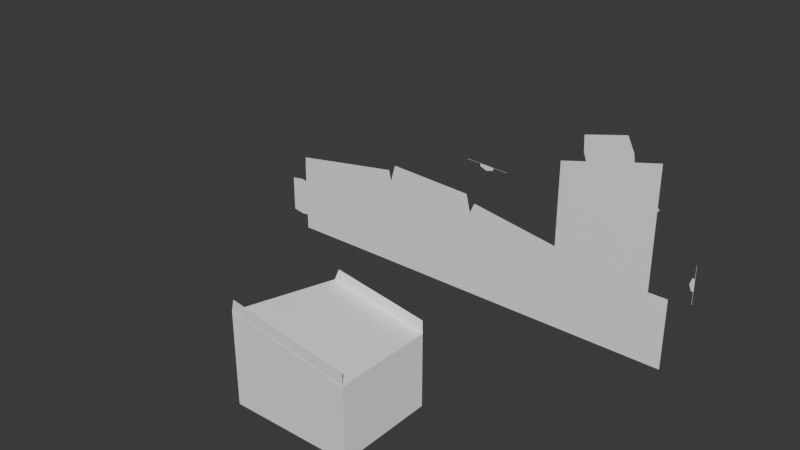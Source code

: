 # Source: bishop.blend  (saved by Blender 4.2.67; exported with 4.5.12 LTS)
import bpy
from mathutils import Matrix  # noqa: F401  (used for matrix-valued properties, if any)

bpy.ops.wm.read_factory_settings(use_empty=True)
scene = bpy.context.scene
scene.name = 'Scene'

# ---- collections
col_collection = bpy.data.collections.new('Collection'); scene.collection.children.link(col_collection)

# ---- materials (node trees are filled in below, after node groups)
mat_whites_001 = bpy.data.materials.new('Whites.001')
mat_whites_001.diffuse_color = (1.0, 1.0, 1.0, 1.0)
mat_whites_001.roughness = 0.8884
mat_whites_001.specular_intensity = 1.0
mat_whites_001.metallic = 0.5
mat_whites_002 = bpy.data.materials.new('Whites.002')
mat_whites_002.diffuse_color = (1.0, 1.0, 1.0, 1.0)
mat_whites_002.roughness = 0.8884
mat_whites_002.specular_intensity = 1.0
mat_whites_002.metallic = 0.5

# ---- material node trees
mat_whites_001.use_nodes = True; mat_whites_001.node_tree.nodes.clear()
_N = mat_whites_001.node_tree.nodes; _L = mat_whites_001.node_tree.links
n0 = _N.new('ShaderNodeBsdfPrincipled'); n0.name = 'プリンシプルBSDF'; n0.location = (10, 300)
n0.inputs[0].default_value = (1.0, 1.0, 1.0, 1.0)
n0.inputs[1].default_value = 0.5
n0.inputs[2].default_value = 0.8884
n0.inputs[13].default_value = 1.0
n0.inputs[27].default_value = (0.0, 0.0, 0.0, 1.0)
n0.inputs[28].default_value = 1.0
n1 = _N.new('ShaderNodeOutputMaterial'); n1.name = 'マテリアル出力'; n1.location = (300, 300)
n2 = _N.new('ShaderNodeNormalMap'); n2.name = 'ノーマルマップ'; n2.location = (-300, -300)
n2.label = 'Normal/Map'
_L.new(n0.outputs[0], n1.inputs[0])
_L.new(n2.outputs[0], n0.inputs[5])
n1.is_active_output = True
mat_whites_002.use_nodes = True; mat_whites_002.node_tree.nodes.clear()
_N = mat_whites_002.node_tree.nodes; _L = mat_whites_002.node_tree.links
n0 = _N.new('ShaderNodeBsdfPrincipled'); n0.name = 'プリンシプルBSDF'; n0.location = (10, 300)
n0.inputs[0].default_value = (1.0, 1.0, 1.0, 1.0)
n0.inputs[1].default_value = 0.5
n0.inputs[2].default_value = 0.8884
n0.inputs[13].default_value = 1.0
n0.inputs[27].default_value = (0.0, 0.0, 0.0, 1.0)
n0.inputs[28].default_value = 1.0
n1 = _N.new('ShaderNodeOutputMaterial'); n1.name = 'マテリアル出力'; n1.location = (300, 300)
n2 = _N.new('ShaderNodeNormalMap'); n2.name = 'ノーマルマップ'; n2.location = (-300, -300)
n2.label = 'Normal/Map'
_L.new(n0.outputs[0], n1.inputs[0])
_L.new(n2.outputs[0], n0.inputs[5])
n1.is_active_output = True

# ---- world
world_world = bpy.data.worlds.new('World'); scene.world = world_world
world_world.use_nodes = True; world_world.node_tree.nodes.clear()
_N = world_world.node_tree.nodes; _L = world_world.node_tree.links
n0 = _N.new('ShaderNodeOutputWorld'); n0.name = 'World Output'; n0.location = (300, 300)
n1 = _N.new('ShaderNodeBackground'); n1.name = 'Background'; n1.location = (10, 300)
n1.inputs[0].default_value = (0.05088, 0.05088, 0.05088, 1.0)
_L.new(n1.outputs[0], n0.inputs[0])
n0.is_active_output = True
world_world.color = (0.05088, 0.05088, 0.05088)
world_world.sun_shadow_jitter_overblur = 0.0

# ---- meshes
me_002 = bpy.data.meshes.new('立方体.002')
me_002.from_pydata([(-3.514, 2.0, 1.84), (0.9975, 2.0, 0.3125), (0.9975, 2.0, 1.184), (0.9975, 2.0, 1.188), (0.9975, 2.0, 0.316), (-4.549, 2.0, 1.883), (-4.544, 2.0, 1.883), (-3.519, 2.0, 1.84), (0.0, 2.0, 2.2), (0.1, 2.0, 2.1), (-0.1, 2.0, 2.1), (0.0, 2.0, 2.0), (-0.2, 2.0, 2.3), (-0.2, 2.0, 1.9), (0.2, 2.0, 2.3), (0.2, 2.0, 1.9), (0.4, 2.0, 2.5), (0.4, 2.0, 1.7), (-0.4, 2.0, 2.5), (-0.4, 2.0, 1.7), (1.013, 2.0, 1.188), (1.013, 2.0, 0.3125), (1.008, 2.0, 1.184), (1.008, 2.0, 0.316), (-3.513, 2.0, 1.855), (-4.549, 2.0, 1.898), (-4.544, 2.0, 1.893), (-3.518, 2.0, 1.85), (1.4, 1.192e-07, 1.5), (0.9999, 1.192e-07, 1.5), (0.9999, 0.0, 2.384e-07), (1.4, 1.192e-07, -3.948e-06), (-0.9999, 1.192e-07, 1.5), (-0.9999, 0.0, -4.071e-08), (-3.003, 1.192e-07, 1.823), (-3.003, 1.192e-07, -1.995e-06), (-5.061, 1.192e-07, 1.907), (-5.064, 1.192e-07, 0.003227), (-7.565, 1.192e-07, 1.5), (-7.565, 1.192e-07, 1.166), (-7.564, 1.192e-07, 0.3344), (-7.563, 1.192e-07, 0.0001211), (-7.964, 1.192e-07, 0.3558), (-7.965, 1.192e-07, 1.143), (-5.116, 1.192e-07, 2.149), (-7.552, 1.192e-07, 1.756), (-3.098, 1.223e-07, 2.214), (-4.953, 1.192e-07, 2.295), (-1.004, 1.192e-07, 1.756), (-2.9, 1.192e-07, 2.06), (0.9999, -4.172e-07, 4.034), (0.4736, -4.172e-07, 3.906), (-0.4762, -4.172e-07, 3.662), (-0.9999, -4.172e-07, 3.528), (0.3012, -4.172e-07, 4.371), (-0.5527, -4.172e-07, 4.158), (0.9999, 1.0, 1.5), (0.9999, 1.0, 2.384e-07), (-0.9999, 1.0, 1.5), (-0.9999, 1.0, -4.071e-08), (-3.003, 1.0, 1.823), (-3.003, 1.0, -1.995e-06), (-5.061, 1.0, 1.907), (-5.064, 1.0, 0.003227), (-7.565, 1.0, 1.5), (-7.565, 1.0, 1.187), (-7.564, 1.0, 0.3126), (0.4986, 1.0, 3.912), (-0.5012, 1.0, 3.656), (0.9999, 1.0, 1.186), (0.9999, 1.0, 0.3137), (-3.517, 1.0, 1.844), (-4.547, 1.0, 1.886), (1.008, 2.0, 0.8947), (1.008, 2.0, 0.6053), (0.9575, 2.0, 0.8947), (0.9575, 2.0, 0.6053), (0.9075, 2.0, 0.75), (-4.202, 2.0, 1.879), (-7.704, 1.192e-07, 0.3126), (-7.705, 1.192e-07, 1.187), (-3.86, 2.0, 1.865), (-4.205, 2.0, 1.82), (-3.863, 2.0, 1.805), (-4.036, 2.0, 1.753), (0.4466, -4.172e-07, 4.077), (-0.5363, -4.172e-07, 3.828)], [(70, 57), (56, 58), (58, 59), (58, 60), (60, 61), (72, 62), (62, 63), (62, 64), (65, 66), (67, 68), (56, 69), (60, 71)], [(9, 8, 10, 11), (3, 20, 21, 1, 4, 23, 74, 76, 77, 75, 73, 22, 2), (6, 26, 78, 82, 84, 83, 81, 27, 7, 0, 24, 25, 5), (31, 30, 33, 35, 37, 41, 40, 79, 42, 43, 80, 39, 38, 45, 44, 36, 47, 46, 34, 49, 48, 32, 53, 52, 86, 55, 54, 85, 51, 50, 29, 28)])
_uv = me_002.uv_layers.new(name='UVマップ')
_uv.uv.foreach_set('vector', [0.4639, 0.2134, 0.4639, 0.2295, 0.4478, 0.2295, 0.4478, 0.2134, 0.0, 0.0, 0.0, 0.0, 0.0, 0.0, 0.0, 0.0, 0.0, 0.0, 0.0, 0.0, 0.0, 0.0, 0.0, 0.0, 0.0, 0.0, 0.0, 0.0, 0.0, 0.0, 0.0, 0.0, 0.0, 0.0, 0.0, 0.0, 0.0, 0.0, 0.0, 0.0, 0.0, 0.0, 0.0, 0.0, 0.0, 0.0, 0.0, 0.0, 0.0, 0.0, 0.0, 0.0, 0.0, 0.0, 0.0, 0.0, 0.0, 0.0, 0.0, 0.0, 0.0, 0.0, 0.0, 0.0, 0.0, 0.0, 0.0, 0.0, 0.0, 0.0, 0.0, 0.0, 0.0, 0.0, 0.0, 0.0, 0.0, 0.0, 0.0, 0.0, 0.0, 0.0, 0.0, 0.0, 0.0, 0.0, 0.0, 0.0, 0.0, 0.0, 0.0, 0.0, 0.0, 0.0, 0.0, 0.0, 0.0, 0.0, 0.0, 0.0, 0.0, 0.0, 0.0, 0.0, 0.0, 0.0, 0.0, 0.0, 0.0, 0.0, 0.0, 0.0, 0.0, 0.0, 0.0, 0.0, 0.0, 0.0, 0.0, 0.0, 0.0, 0.0, 0.0, 0.0])
_uv.active_render = True
_uv = me_002.uv_layers.new(name='map1')
_uv.uv.foreach_set('vector', [0.0, 0.0, 0.0, 0.0, 0.0, 0.0, 0.0, 0.0, 0.0, 0.0, 0.0, 0.0, 0.0, 0.0, 0.0, 0.0, 0.0, 0.0, 0.0, 0.0, 0.0, 0.0, 0.0, 0.0, 0.0, 0.0, 0.0, 0.0, 0.0, 0.0, 0.0, 0.0, 0.0, 0.0, 0.0, 0.0, 0.0, 0.0, 0.0, 0.0, 0.0, 0.0, 0.0, 0.0, 0.0, 0.0, 0.0, 0.0, 0.0, 0.0, 0.0, 0.0, 0.0, 0.0, 0.0, 0.0, 0.0, 0.0, 0.0, 0.0, 0.0, 0.0, 0.0, 0.0, 0.0, 0.0, 0.0, 0.0, 0.0, 0.0, 0.0, 0.0, 0.0, 0.0, 0.0, 0.0, 0.0, 0.0, 0.0, 0.0, 0.0, 0.0, 0.0, 0.0, 0.0, 0.0, 0.0, 0.0, 0.0, 0.0, 0.0, 0.0, 0.0, 0.0, 0.0, 0.0, 0.0, 0.0, 0.0, 0.0, 0.0, 0.0, 0.0, 0.0, 0.0, 0.0, 0.0, 0.0, 0.0, 0.0, 0.0, 0.0, 0.0, 0.0, 0.0, 0.0, 0.0, 0.0, 0.0, 0.0, 0.0, 0.0, 0.0, 0.0])
me_002.materials.append(mat_whites_001)
me_002.update()
me_002.normals_split_custom_set([tuple(v) for v in zip(*[iter([0.0, -1.0, 0.0, 0.0, -1.0, 0.0, 0.0, -1.0, 0.0, 0.0, -1.0, 0.0, 0.0, 1.0, -1.425e-07, 0.0, 1.0, -1.425e-07, 0.0, 1.0, -1.425e-07, 0.0, 1.0, -1.425e-07, 0.0, 1.0, -1.425e-07, 0.0, 1.0, -1.425e-07, 0.0, 1.0, -1.425e-07, 0.0, 1.0, -1.425e-07, 0.0, 1.0, -1.425e-07, 0.0, 1.0, -1.425e-07, 0.0, 1.0, -1.425e-07, 0.0, 1.0, -1.425e-07, 0.0, 1.0, -1.425e-07, 1.548e-05, -1.0, -0.0009911, 1.548e-05, -1.0, -0.0009911, 1.548e-05, -1.0, -0.0009911, 1.548e-05, -1.0, -0.0009911, 1.548e-05, -1.0, -0.0009911, 1.548e-05, -1.0, -0.0009911, 1.548e-05, -1.0, -0.0009911, 1.548e-05, -1.0, -0.0009911, 1.548e-05, -1.0, -0.0009911, 1.548e-05, -1.0, -0.0009911, 1.548e-05, -1.0, -0.0009911, 1.548e-05, -1.0, -0.0009911, 1.548e-05, -1.0, -0.0009911, -6.125e-09, 1.0, 3.088e-08, -6.125e-09, 1.0, 3.088e-08, -6.125e-09, 1.0, 3.088e-08, -6.125e-09, 1.0, 3.088e-08, -6.125e-09, 1.0, 3.088e-08, -6.125e-09, 1.0, 3.088e-08, -6.125e-09, 1.0, 3.088e-08, -6.125e-09, 1.0, 3.088e-08, -6.125e-09, 1.0, 3.088e-08, -6.125e-09, 1.0, 3.088e-08, -6.125e-09, 1.0, 3.088e-08, -6.125e-09, 1.0, 3.088e-08, -6.125e-09, 1.0, 3.088e-08, -6.125e-09, 1.0, 3.088e-08, -6.125e-09, 1.0, 3.088e-08, -6.125e-09, 1.0, 3.088e-08, -6.125e-09, 1.0, 3.088e-08, -6.125e-09, 1.0, 3.088e-08, -6.125e-09, 1.0, 3.088e-08, -6.125e-09, 1.0, 3.088e-08, -6.125e-09, 1.0, 3.088e-08, -6.125e-09, 1.0, 3.088e-08, -6.125e-09, 1.0, 3.088e-08, -6.125e-09, 1.0, 3.088e-08, -6.125e-09, 1.0, 3.088e-08, -6.125e-09, 1.0, 3.088e-08, -6.125e-09, 1.0, 3.088e-08, -6.125e-09, 1.0, 3.088e-08, -6.125e-09, 1.0, 3.088e-08, -6.125e-09, 1.0, 3.088e-08, -6.125e-09, 1.0, 3.088e-08, -6.125e-09, 1.0, 3.088e-08])] * 3)])
me_001 = bpy.data.meshes.new('立方体.001')
me_001.from_pydata([(-1.65, -1.973, -4.768e-06), (-1.65, -1.973, 1.5), (-1.252, 0.02741, 2.384e-07), (-1.252, 0.02741, 1.5), (-3.758, -1.972, 1.904), (-1.253, -1.97, -4.53e-06), (-1.266, -1.97, 1.756), (-3.703, -1.972, 2.146), (-1.253, -1.57, 1.144), (-1.253, -1.57, 0.3562), (-3.412, -1.972, 1.696), (-2.907, 0.02497, 1.696), (-1.256, 0.02741, 1.756), (-3.153, 0.02526, 2.06), (-3.335, -0.5249, 1.348), (-3.586, -1.425, 1.387), (-3.753, -1.975, 1.903), (-3.255, 0.02514, 1.823), (-1.25, -1.973, -2.384e-07), (-1.25, -1.973, 1.5), (-3.255, 0.02809, -4.053e-06), (-3.255, 0.02515, 1.823), (-3.753, -1.972, -5.007e-06), (-1.253, -1.97, 0.3125), (-1.253, -1.97, 1.187), (-1.253, -1.97, 1.5), (-3.381, -0.4738, 1.843), (-3.632, -1.474, 1.883)], [], [(1, 19, 18, 0), (19, 3, 2, 18), (3, 21, 20, 2), (21, 4, 22, 20), (4, 25, 24, 23, 5, 22), (9, 23, 24, 8), (7, 6, 25, 4), (11, 10, 4, 21), (21, 3, 12, 13), (3, 19, 16, 27, 26, 17), (15, 14, 26, 27)])
_uv = me_001.uv_layers.new(name='UVマップ')
_uv.uv.foreach_set('vector', [0.3067, 0.9999, 0.3067, 0.9572, 0.4668, 0.9572, 0.4668, 0.9999, 0.3067, 0.9572, 0.3067, 0.7437, 0.4668, 0.7437, 0.4668, 0.9572, 0.3067, 0.7437, 0.2722, 0.5299, 0.4668, 0.5299, 0.4668, 0.7437, 0.2722, 0.5299, 0.2632, 0.3101, 0.4665, 0.3098, 0.4668, 0.5299, 0.2632, 0.3101, 0.3067, 0.04272, 0.34, 0.04276, 0.4334, 0.04288, 0.4668, 0.04292, 0.4665, 0.3098, 0.4288, 0.0001727, 0.4334, 0.04288, 0.34, 0.04276, 0.3447, 6.834e-05, 0.2374, 0.3042, 0.2794, 0.04412, 0.3067, 0.04272, 0.2632, 0.3101, 0.2342, 0.5412, 0.2217, 0.3216, 0.2632, 0.3101, 0.2722, 0.5299, 0.2722, 0.5299, 0.3067, 0.7437, 0.2794, 0.7433, 0.2469, 0.5408, 0.3067, 0.7437, 0.3067, 0.9572, 0.03604, 0.9572, 0.04912, 0.9037, 0.07644, 0.797, 0.09009, 0.7437, 6.831e-05, 0.8826, 0.02423, 0.7857, 0.07644, 0.797, 0.04912, 0.9037])
_uv.active_render = True
_uv = me_001.uv_layers.new(name='map1')
_uv.uv.foreach_set('vector', [0.0, 0.0, 0.0, 0.0, 0.0, 0.0, 0.0, 0.0, 0.0, 0.0, 0.0, 0.0, 0.0, 0.0, 0.0, 0.0, 0.0, 0.0, 0.0, 0.0, 0.0, 0.0, 0.0, 0.0, 0.0, 0.0, 0.0, 0.0, 0.0, 0.0, 0.0, 0.0, 0.0, 0.0, 0.0, 0.0, 0.0, 0.0, 0.0, 0.0, 0.0, 0.0, 0.0, 0.0, 0.0, 0.0, 0.0, 0.0, 0.0, 0.0, 0.0, 0.0, 0.0, 0.0, 0.0, 0.0, 0.0, 0.0, 0.0, 0.0, 0.0, 0.0, 0.0, 0.0, 0.0, 0.0, 0.0, 0.0, 0.0, 0.0, 0.0, 0.0, 0.0, 0.0, 0.0, 0.0, 0.0, 0.0, 0.0, 0.0, 0.0, 0.0, 0.0, 0.0, 0.0, 0.0, 0.0, 0.0, 0.0, 0.0, 0.0, 0.0, 0.0, 0.0, 0.0, 0.0])
me_001.materials.append(mat_whites_002)
me_001.update()
me_001.normals_split_custom_set([tuple(v) for v in zip(*[iter([-0.001131, 1.0, -9.934e-08, -0.001131, 1.0, -9.934e-08, -0.001131, 1.0, -9.934e-08, -0.001131, 1.0, -9.934e-08, -1.0, -0.001132, -2.39e-07, -1.0, -0.001132, -2.39e-07, -1.0, -0.001132, -2.39e-07, -1.0, -0.001132, -2.39e-07, 0.0003265, -1.0, -0.0008851, 0.0003265, -1.0, -0.0008851, 0.0003265, -1.0, -0.0008851, 0.0003265, -1.0, -0.0008851, 0.9701, -0.2428, 0.001141, 0.9701, -0.2428, 0.001141, 0.9701, -0.2428, 0.001141, 0.9701, -0.2428, 0.001141, -0.0009909, 1.0, -0.0002354, -0.0009909, 1.0, -0.0002354, -0.0009909, 1.0, -0.0002354, -0.0009909, 1.0, -0.0002354, -0.0009909, 1.0, -0.0002354, -0.0009909, 1.0, -0.0002354, -1.0, -0.001133, -8.753e-10, -1.0, -0.001133, -8.753e-10, -1.0, -0.001133, -8.753e-10, -1.0, -0.001133, -8.753e-10, -0.0007167, 1.0, 0.001576, -0.0007167, 1.0, 0.001576, -0.0007167, 1.0, 0.001576, -0.0007167, 1.0, 0.001576, -0.4331, 0.09118, -0.8967, -0.4331, 0.09118, -0.8967, -0.4331, 0.09118, -0.8967, -0.4331, 0.09118, -0.8967, 0.001132, -1.0, 3.425e-06, 0.001132, -1.0, 3.425e-06, 0.001132, -1.0, 3.425e-06, 0.001132, -1.0, 3.425e-06, -0.159, -1.149e-05, -0.9873, -0.159, -1.149e-05, -0.9873, -0.159, -1.149e-05, -0.9873, -0.159, -1.149e-05, -0.9873, -0.159, -1.149e-05, -0.9873, -0.159, -1.149e-05, -0.9873, 0.9637, -0.2514, 0.08993, 0.9637, -0.2514, 0.08993, 0.9637, -0.2514, 0.08993, 0.9637, -0.2514, 0.08993])] * 3)])

# ---- objects
ob_bishop = bpy.data.objects.new('Bishop', me_002)
ob_bishop_001 = bpy.data.objects.new('Bishop.001', me_001)

# ---- transforms, parenting, visibility, modifiers, constraints
ob_bishop.location = (0.0, 0.0, 0.0)
ob_bishop_001.location = (2.422e-18, -3.709, 0.01091)

# ---- collection membership
col_collection.objects.link(ob_bishop)
col_collection.objects.link(ob_bishop_001)

# ---- scene / render settings (as saved in the file)
scene.frame_start = 1; scene.frame_end = 250; scene.frame_set(1)
scene.render.engine = 'BLENDER_EEVEE_NEXT'
bpy.context.view_layer.update()

# ---- added for rendering (the .blend has no active camera and no usable light): camera, sun
cam_auto = bpy.data.cameras.new('AutoCamera')
cam_auto.lens = 50.0
cam_auto.sensor_width = 36.0
cam_auto.clip_end = 1000.0
ob_auto_camera = bpy.data.objects.new('AutoCamera', cam_auto)
scene.collection.objects.link(ob_auto_camera)
ob_auto_camera.location = (8.63276, -16.1403, 11.7179)
ob_auto_camera.rotation_euler = (1.09748, -7.21219e-08, 0.694738)
scene.camera = ob_auto_camera
light_auto_sun = bpy.data.lights.new('AutoSun', 'SUN')
light_auto_sun.energy = 3.0
light_auto_sun.angle = 0.0523599
ob_auto_sun = bpy.data.objects.new('AutoSun', light_auto_sun)
scene.collection.objects.link(ob_auto_sun)
ob_auto_sun.rotation_euler = (0.872665, 0.174533, 0.523599)
bpy.context.view_layer.update()
